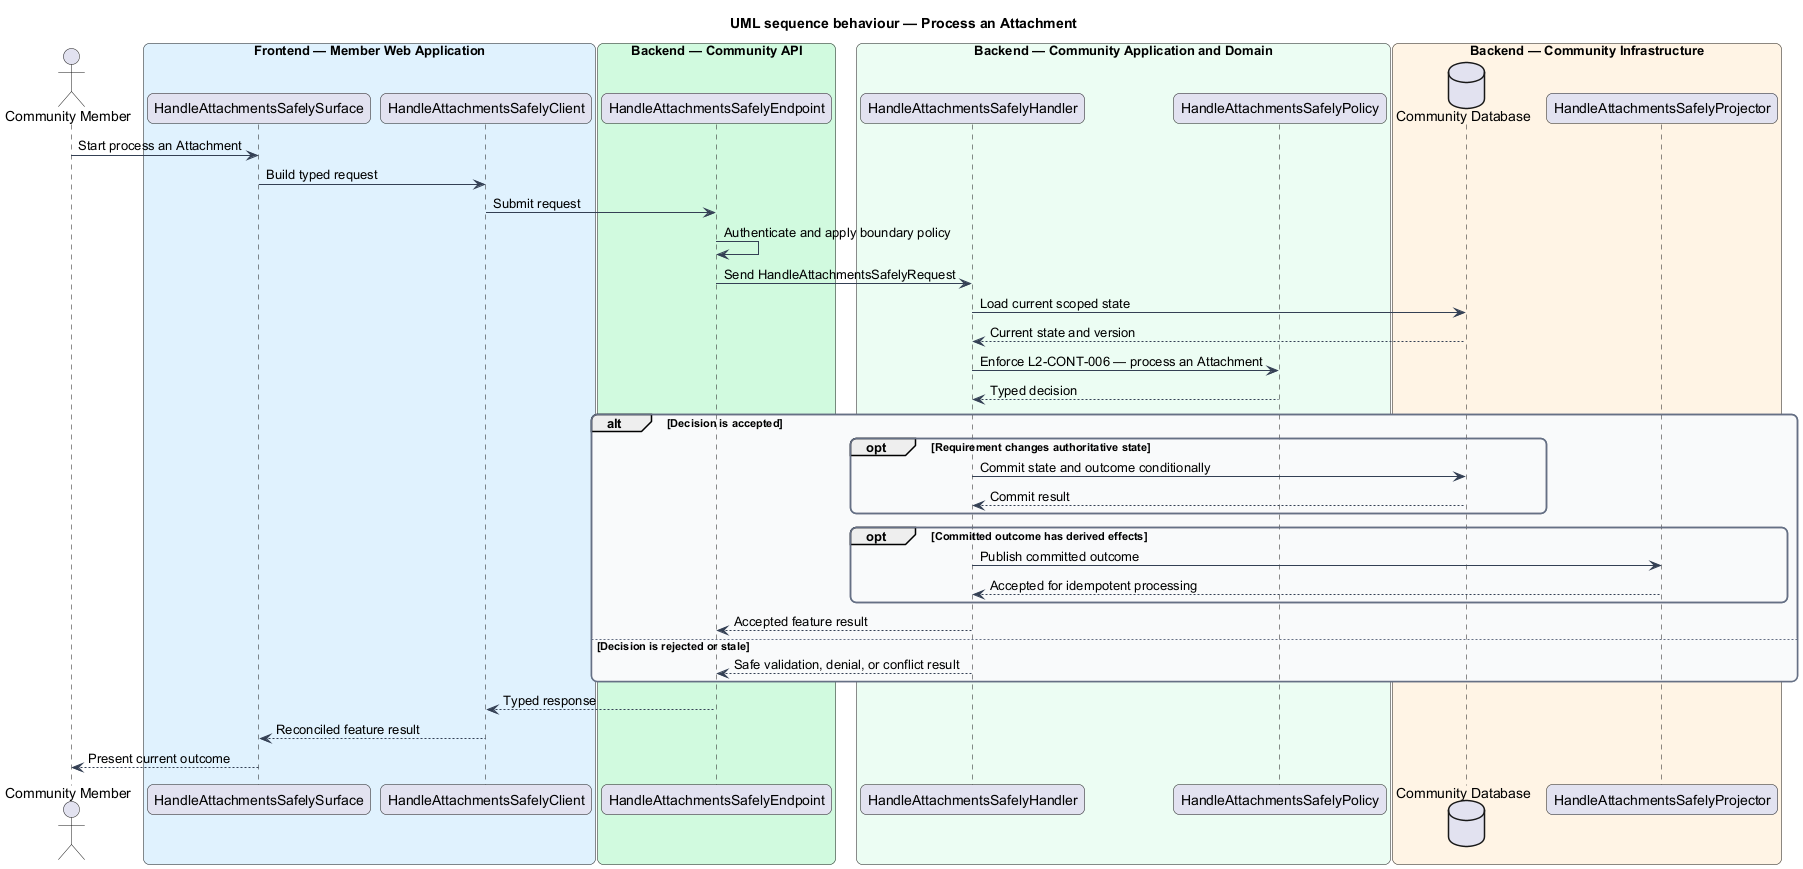

The diagram above was rendered by PlantUML. Its source (embedded in the PNG):
@startuml
title UML sequence behaviour — Process an Attachment
skinparam backgroundColor #FFFFFF
skinparam shadowing false
skinparam roundcorner 12
skinparam defaultFontName Arial
skinparam ArrowColor #344054
skinparam rectangle {
  BorderColor #344054
  FontColor #101828
}
skinparam package {
  BorderColor #667085
  FontColor #101828
  BackgroundColor #F9FAFB
}
actor "Community Member" as actor
box "Frontend — Member Web Application" #E0F2FE
  participant "HandleAttachmentsSafelySurface" as surface
  participant "HandleAttachmentsSafelyClient" as client
end box
box "Backend — Community API" #D1FADF
  participant "HandleAttachmentsSafelyEndpoint" as endpoint
end box
box "Backend — Community Application and Domain" #ECFDF3
  participant "HandleAttachmentsSafelyHandler" as handler
  participant "HandleAttachmentsSafelyPolicy" as policy
end box
box "Backend — Community Infrastructure" #FFF4E5
  database "Community Database" as store
  participant "HandleAttachmentsSafelyProjector" as projector
end box

actor -> surface : Start process an Attachment
surface -> client : Build typed request
client -> endpoint : Submit request
endpoint -> endpoint : Authenticate and apply boundary policy
endpoint -> handler : Send HandleAttachmentsSafelyRequest
handler -> store : Load current scoped state
store --> handler : Current state and version
handler -> policy : Enforce L2-CONT-006 — process an Attachment
policy --> handler : Typed decision
alt Decision is accepted
  opt Requirement changes authoritative state
    handler -> store : Commit state and outcome conditionally
    store --> handler : Commit result
  end
  opt Committed outcome has derived effects
    handler -> projector : Publish committed outcome
    projector --> handler : Accepted for idempotent processing
  end
  handler --> endpoint : Accepted feature result
else Decision is rejected or stale
  handler --> endpoint : Safe validation, denial, or conflict result
end
endpoint --> client : Typed response
client --> surface : Reconciled feature result
surface --> actor : Present current outcome
@enduml